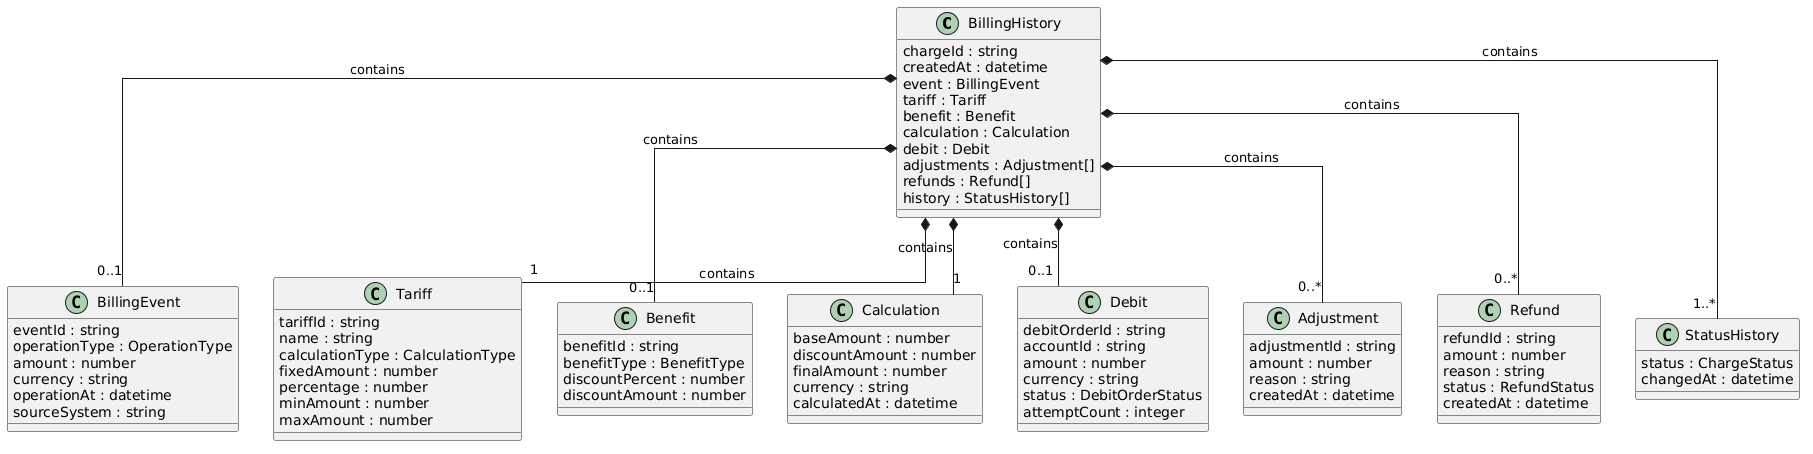

The diagram above was rendered by PlantUML. Its source (embedded in the PNG):
@startuml
skinparam classAttributeIconSize 0
skinparam shadowing false
skinparam defaultFontName Arial
skinparam linetype ortho

class BillingHistory {
  chargeId : string
  createdAt : datetime
  event : BillingEvent
  tariff : Tariff
  benefit : Benefit
  calculation : Calculation
  debit : Debit
  adjustments : Adjustment[]
  refunds : Refund[]
  history : StatusHistory[]
}

class BillingEvent {
  eventId : string
  operationType : OperationType
  amount : number
  currency : string
  operationAt : datetime
  sourceSystem : string
}

class Tariff {
  tariffId : string
  name : string
  calculationType : CalculationType
  fixedAmount : number
  percentage : number
  minAmount : number
  maxAmount : number
}

class Benefit {
  benefitId : string
  benefitType : BenefitType
  discountPercent : number
  discountAmount : number
}

class Calculation {
  baseAmount : number
  discountAmount : number
  finalAmount : number
  currency : string
  calculatedAt : datetime
}

class Debit {
  debitOrderId : string
  accountId : string
  amount : number
  currency : string
  status : DebitOrderStatus
  attemptCount : integer
}

class Adjustment {
  adjustmentId : string
  amount : number
  reason : string
  createdAt : datetime
}

class Refund {
  refundId : string
  amount : number
  reason : string
  status : RefundStatus
  createdAt : datetime
}

class StatusHistory {
  status : ChargeStatus
  changedAt : datetime
}

BillingHistory *-- "0..1" BillingEvent : contains
BillingHistory *-- "1" Tariff : contains
BillingHistory *-- "0..1" Benefit : contains
BillingHistory *-- "1" Calculation : contains
BillingHistory *-- "0..1" Debit : contains
BillingHistory *-- "0..*" Adjustment : contains
BillingHistory *-- "0..*" Refund : contains
BillingHistory *-- "1..*" StatusHistory : contains
@enduml